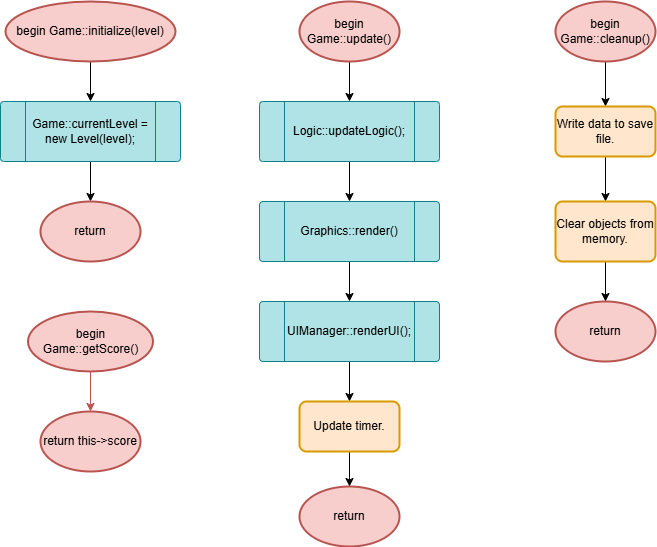

The diagram above was exported from draw.io. Its source (the exported page's mxGraphModel, read from the mxfile embedded in the PNG):
<mxGraphModel dx="1434" dy="686" grid="1" gridSize="10" guides="1" tooltips="1" connect="1" arrows="1" fold="1" page="1" pageScale="1" pageWidth="827" pageHeight="1169" math="0" shadow="0">
  <root>
    <mxCell id="WIyWlLk6GJQsqaUBKTNV-0" />
    <mxCell id="WIyWlLk6GJQsqaUBKTNV-1" parent="WIyWlLk6GJQsqaUBKTNV-0" />
    <mxCell id="vDQ_rxtfvv9CpdEsePrf-12" value="" style="edgeStyle=orthogonalEdgeStyle;rounded=0;orthogonalLoop=1;jettySize=auto;html=1;" edge="1" parent="WIyWlLk6GJQsqaUBKTNV-1" source="vDQ_rxtfvv9CpdEsePrf-0" target="vDQ_rxtfvv9CpdEsePrf-11">
      <mxGeometry relative="1" as="geometry" />
    </mxCell>
    <mxCell id="vDQ_rxtfvv9CpdEsePrf-0" value="begin Game::initialize(level)" style="strokeWidth=2;html=1;shape=mxgraph.flowchart.start_1;whiteSpace=wrap;fillColor=#f8cecc;strokeColor=#b85450;" vertex="1" parent="WIyWlLk6GJQsqaUBKTNV-1">
      <mxGeometry x="70" y="70" width="170" height="60" as="geometry" />
    </mxCell>
    <mxCell id="vDQ_rxtfvv9CpdEsePrf-6" value="" style="edgeStyle=orthogonalEdgeStyle;rounded=0;orthogonalLoop=1;jettySize=auto;html=1;" edge="1" parent="WIyWlLk6GJQsqaUBKTNV-1" source="vDQ_rxtfvv9CpdEsePrf-1" target="vDQ_rxtfvv9CpdEsePrf-4">
      <mxGeometry relative="1" as="geometry" />
    </mxCell>
    <mxCell id="vDQ_rxtfvv9CpdEsePrf-1" value="begin Game::update()" style="strokeWidth=2;html=1;shape=mxgraph.flowchart.start_1;whiteSpace=wrap;fillColor=#f8cecc;strokeColor=#b85450;" vertex="1" parent="WIyWlLk6GJQsqaUBKTNV-1">
      <mxGeometry x="364" y="70" width="100" height="60" as="geometry" />
    </mxCell>
    <mxCell id="vDQ_rxtfvv9CpdEsePrf-23" value="" style="edgeStyle=orthogonalEdgeStyle;rounded=0;orthogonalLoop=1;jettySize=auto;html=1;" edge="1" parent="WIyWlLk6GJQsqaUBKTNV-1" source="vDQ_rxtfvv9CpdEsePrf-2" target="vDQ_rxtfvv9CpdEsePrf-21">
      <mxGeometry relative="1" as="geometry" />
    </mxCell>
    <mxCell id="vDQ_rxtfvv9CpdEsePrf-2" value="begin Game::cleanup()" style="strokeWidth=2;html=1;shape=mxgraph.flowchart.start_1;whiteSpace=wrap;fillColor=#f8cecc;strokeColor=#b85450;" vertex="1" parent="WIyWlLk6GJQsqaUBKTNV-1">
      <mxGeometry x="620" y="70" width="100" height="60" as="geometry" />
    </mxCell>
    <mxCell id="vDQ_rxtfvv9CpdEsePrf-8" value="" style="edgeStyle=orthogonalEdgeStyle;rounded=0;orthogonalLoop=1;jettySize=auto;html=1;" edge="1" parent="WIyWlLk6GJQsqaUBKTNV-1" source="vDQ_rxtfvv9CpdEsePrf-3" target="vDQ_rxtfvv9CpdEsePrf-5">
      <mxGeometry relative="1" as="geometry" />
    </mxCell>
    <mxCell id="vDQ_rxtfvv9CpdEsePrf-3" value="Graphics::render()" style="verticalLabelPosition=middle;verticalAlign=middle;html=1;shape=process;whiteSpace=wrap;rounded=1;size=0.14;arcSize=6;labelPosition=center;align=center;fillColor=#b0e3e6;strokeColor=#0e8088;" vertex="1" parent="WIyWlLk6GJQsqaUBKTNV-1">
      <mxGeometry x="324" y="270" width="180" height="60" as="geometry" />
    </mxCell>
    <mxCell id="vDQ_rxtfvv9CpdEsePrf-7" value="" style="edgeStyle=orthogonalEdgeStyle;rounded=0;orthogonalLoop=1;jettySize=auto;html=1;" edge="1" parent="WIyWlLk6GJQsqaUBKTNV-1" source="vDQ_rxtfvv9CpdEsePrf-4" target="vDQ_rxtfvv9CpdEsePrf-3">
      <mxGeometry relative="1" as="geometry" />
    </mxCell>
    <mxCell id="vDQ_rxtfvv9CpdEsePrf-4" value="Logic::updateLogic();" style="verticalLabelPosition=middle;verticalAlign=middle;html=1;shape=process;whiteSpace=wrap;rounded=1;size=0.14;arcSize=6;labelPosition=center;align=center;fillColor=#b0e3e6;strokeColor=#0e8088;" vertex="1" parent="WIyWlLk6GJQsqaUBKTNV-1">
      <mxGeometry x="324" y="170" width="180" height="60" as="geometry" />
    </mxCell>
    <mxCell id="vDQ_rxtfvv9CpdEsePrf-28" value="" style="edgeStyle=orthogonalEdgeStyle;rounded=0;orthogonalLoop=1;jettySize=auto;html=1;" edge="1" parent="WIyWlLk6GJQsqaUBKTNV-1" source="vDQ_rxtfvv9CpdEsePrf-5" target="vDQ_rxtfvv9CpdEsePrf-27">
      <mxGeometry relative="1" as="geometry" />
    </mxCell>
    <mxCell id="vDQ_rxtfvv9CpdEsePrf-5" value="UIManager::renderUI();" style="verticalLabelPosition=middle;verticalAlign=middle;html=1;shape=process;whiteSpace=wrap;rounded=1;size=0.14;arcSize=6;labelPosition=center;align=center;fillColor=#b0e3e6;strokeColor=#0e8088;" vertex="1" parent="WIyWlLk6GJQsqaUBKTNV-1">
      <mxGeometry x="324" y="370" width="180" height="60" as="geometry" />
    </mxCell>
    <mxCell id="vDQ_rxtfvv9CpdEsePrf-9" value="return" style="strokeWidth=2;html=1;shape=mxgraph.flowchart.start_1;whiteSpace=wrap;fillColor=#f8cecc;strokeColor=#b85450;" vertex="1" parent="WIyWlLk6GJQsqaUBKTNV-1">
      <mxGeometry x="364" y="555" width="100" height="60" as="geometry" />
    </mxCell>
    <mxCell id="vDQ_rxtfvv9CpdEsePrf-14" value="" style="edgeStyle=orthogonalEdgeStyle;rounded=0;orthogonalLoop=1;jettySize=auto;html=1;" edge="1" parent="WIyWlLk6GJQsqaUBKTNV-1" source="vDQ_rxtfvv9CpdEsePrf-11" target="vDQ_rxtfvv9CpdEsePrf-13">
      <mxGeometry relative="1" as="geometry" />
    </mxCell>
    <mxCell id="vDQ_rxtfvv9CpdEsePrf-11" value="Game::currentLevel = new Level(level);" style="verticalLabelPosition=middle;verticalAlign=middle;html=1;shape=process;whiteSpace=wrap;rounded=1;size=0.14;arcSize=6;labelPosition=center;align=center;fillColor=#b0e3e6;strokeColor=#0e8088;" vertex="1" parent="WIyWlLk6GJQsqaUBKTNV-1">
      <mxGeometry x="65" y="170" width="180" height="60" as="geometry" />
    </mxCell>
    <mxCell id="vDQ_rxtfvv9CpdEsePrf-13" value="return" style="strokeWidth=2;html=1;shape=mxgraph.flowchart.start_1;whiteSpace=wrap;fillColor=#f8cecc;strokeColor=#b85450;" vertex="1" parent="WIyWlLk6GJQsqaUBKTNV-1">
      <mxGeometry x="105" y="270" width="100" height="60" as="geometry" />
    </mxCell>
    <mxCell id="vDQ_rxtfvv9CpdEsePrf-19" value="return" style="strokeWidth=2;html=1;shape=mxgraph.flowchart.start_1;whiteSpace=wrap;fillColor=#f8cecc;strokeColor=#b85450;" vertex="1" parent="WIyWlLk6GJQsqaUBKTNV-1">
      <mxGeometry x="620" y="370" width="100" height="60" as="geometry" />
    </mxCell>
    <mxCell id="vDQ_rxtfvv9CpdEsePrf-24" value="" style="edgeStyle=orthogonalEdgeStyle;rounded=0;orthogonalLoop=1;jettySize=auto;html=1;" edge="1" parent="WIyWlLk6GJQsqaUBKTNV-1" source="vDQ_rxtfvv9CpdEsePrf-21" target="vDQ_rxtfvv9CpdEsePrf-22">
      <mxGeometry relative="1" as="geometry" />
    </mxCell>
    <mxCell id="vDQ_rxtfvv9CpdEsePrf-21" value="Write data to save file." style="rounded=1;whiteSpace=wrap;html=1;absoluteArcSize=1;arcSize=14;strokeWidth=2;fillColor=#ffe6cc;strokeColor=#d79b00;" vertex="1" parent="WIyWlLk6GJQsqaUBKTNV-1">
      <mxGeometry x="620" y="175" width="100" height="50" as="geometry" />
    </mxCell>
    <mxCell id="vDQ_rxtfvv9CpdEsePrf-25" value="" style="edgeStyle=orthogonalEdgeStyle;rounded=0;orthogonalLoop=1;jettySize=auto;html=1;" edge="1" parent="WIyWlLk6GJQsqaUBKTNV-1" source="vDQ_rxtfvv9CpdEsePrf-22" target="vDQ_rxtfvv9CpdEsePrf-19">
      <mxGeometry relative="1" as="geometry" />
    </mxCell>
    <mxCell id="vDQ_rxtfvv9CpdEsePrf-22" value="Clear objects from memory." style="rounded=1;whiteSpace=wrap;html=1;absoluteArcSize=1;arcSize=14;strokeWidth=2;fillColor=#ffe6cc;strokeColor=#d79b00;" vertex="1" parent="WIyWlLk6GJQsqaUBKTNV-1">
      <mxGeometry x="620" y="270" width="100" height="60" as="geometry" />
    </mxCell>
    <mxCell id="vDQ_rxtfvv9CpdEsePrf-31" value="" style="edgeStyle=orthogonalEdgeStyle;rounded=0;orthogonalLoop=1;jettySize=auto;html=1;fillColor=#f8cecc;strokeColor=#b85450;" edge="1" parent="WIyWlLk6GJQsqaUBKTNV-1" source="vDQ_rxtfvv9CpdEsePrf-26" target="vDQ_rxtfvv9CpdEsePrf-30">
      <mxGeometry relative="1" as="geometry" />
    </mxCell>
    <mxCell id="vDQ_rxtfvv9CpdEsePrf-26" value="begin Game::getScore()" style="strokeWidth=2;html=1;shape=mxgraph.flowchart.start_1;whiteSpace=wrap;fillColor=#f8cecc;strokeColor=#b85450;" vertex="1" parent="WIyWlLk6GJQsqaUBKTNV-1">
      <mxGeometry x="92.5" y="380" width="125" height="60" as="geometry" />
    </mxCell>
    <mxCell id="vDQ_rxtfvv9CpdEsePrf-29" value="" style="edgeStyle=orthogonalEdgeStyle;rounded=0;orthogonalLoop=1;jettySize=auto;html=1;" edge="1" parent="WIyWlLk6GJQsqaUBKTNV-1" source="vDQ_rxtfvv9CpdEsePrf-27" target="vDQ_rxtfvv9CpdEsePrf-9">
      <mxGeometry relative="1" as="geometry" />
    </mxCell>
    <mxCell id="vDQ_rxtfvv9CpdEsePrf-27" value="Update timer." style="rounded=1;whiteSpace=wrap;html=1;absoluteArcSize=1;arcSize=14;strokeWidth=2;fillColor=#ffe6cc;strokeColor=#d79b00;" vertex="1" parent="WIyWlLk6GJQsqaUBKTNV-1">
      <mxGeometry x="364" y="470" width="100" height="50" as="geometry" />
    </mxCell>
    <mxCell id="vDQ_rxtfvv9CpdEsePrf-30" value="return this-&amp;gt;score" style="strokeWidth=2;html=1;shape=mxgraph.flowchart.start_1;whiteSpace=wrap;fillColor=#f8cecc;strokeColor=#b85450;" vertex="1" parent="WIyWlLk6GJQsqaUBKTNV-1">
      <mxGeometry x="105" y="480" width="100" height="60" as="geometry" />
    </mxCell>
  </root>
</mxGraphModel>